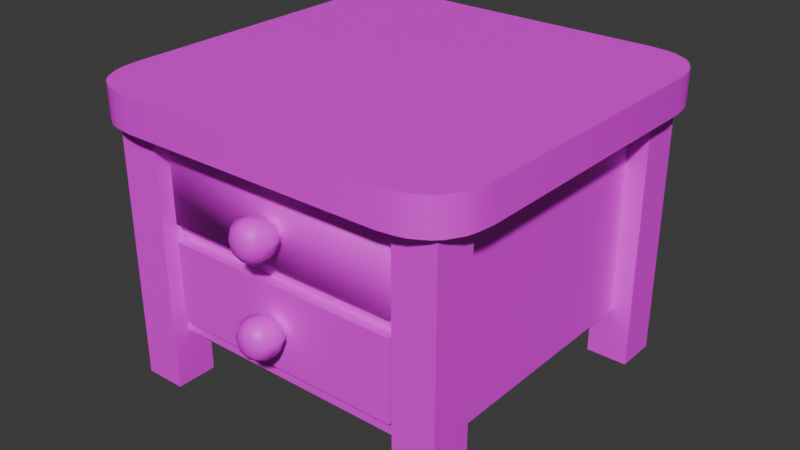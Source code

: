# Source: nightstand_1.blend  (saved by Blender 4.4.32; exported with 4.5.12 LTS)
import bpy
from mathutils import Matrix  # noqa: F401  (used for matrix-valued properties, if any)

bpy.ops.wm.read_factory_settings(use_empty=True)
scene = bpy.context.scene
scene.name = 'Scene'

# ---- collections
col_collection = bpy.data.collections.new('Collection'); scene.collection.children.link(col_collection)

# ---- images (referenced by path relative to the original .blend; pixels are not part of the script)
import os
ASSET_DIR = os.environ.get("B2B_ASSET_DIR", "")  # directory of the original .blend (textures are referenced by path, not embedded)
HERE = os.path.dirname(os.path.abspath(__file__))  # packed textures are extracted next to this script under _unpacked/

def load_image(name, relpath, width, height, colorspace="sRGB"):
    """Load a texture the original file referenced (path relative to the .blend, or extracted next to this script)."""
    p = next((c for c in (os.path.join(HERE, relpath), os.path.join(ASSET_DIR, relpath)) if relpath and os.path.exists(c)), "")
    if p:
        img = bpy.data.images.load(p, check_existing=True)
        img.name = name
    else:  # same state as the original file: an image datablock whose file is absent (Cycles renders it pink)
        img = bpy.data.images.new(name, width, height)
        img.source = "FILE"
        img.filepath = "//" + (relpath or name)
    img.colorspace_settings.name = colorspace
    return img
img_pandamat_png = load_image('PandaMat.png', 'PandaMat.png', 1024, 1024, 'sRGB')

# ---- materials (node trees are filled in below, after node groups)
mat_pandamat = bpy.data.materials.new('PandaMat')
mat_pandamat.roughness = 0.5

# ---- node groups
ng_smooth_by_angle = bpy.data.node_groups.new('Smooth by Angle', 'GeometryNodeTree')
_s = ng_smooth_by_angle.interface.new_socket(name='Mesh', in_out='OUTPUT', socket_type='NodeSocketGeometry')
_s = ng_smooth_by_angle.interface.new_socket(name='Mesh', in_out='INPUT', socket_type='NodeSocketGeometry')
_s = ng_smooth_by_angle.interface.new_socket(name='Angle', in_out='INPUT', socket_type='NodeSocketFloat')
_s.subtype = 'ANGLE'
_s.default_value = 0.5236
_s.min_value = 0.0
_s.max_value = 3.142
_s.description = 'Maximum face angle for smooth edges'
_s = ng_smooth_by_angle.interface.new_socket(name='Ignore Sharpness', in_out='INPUT', socket_type='NodeSocketBool')
_s.force_non_field = True
ng_smooth_by_angle.description = 'Set the sharpness of mesh edges based on the angle between the neighboring faces'
ng_smooth_by_angle.is_modifier = True
_N = ng_smooth_by_angle.nodes; _L = ng_smooth_by_angle.links
n0 = _N.new('GeometryNodeSetShadeSmooth'); n0.name = 'Set Shade Smooth'; n0.location = (120, -80)
n0.domain = 'EDGE'
n1 = _N.new('GeometryNodeSetShadeSmooth'); n1.name = 'Set Shade Smooth.001'; n1.location = (300, -80)
n2 = _N.new('NodeGroupOutput'); n2.name = 'Group Output'; n2.location = (480, -80)
n3 = _N.new('GeometryNodeInputMeshEdgeAngle'); n3.name = 'Edge Angle'; n3.location = (-440, -240)
n4 = _N.new('NodeGroupInput'); n4.name = 'Group Input'; n4.location = (-80, -80)
n5 = _N.new('GeometryNodeInputEdgeSmooth'); n5.name = 'Is Edge Smooth'; n5.location = (-260, -120)
n6 = _N.new('GeometryNodeInputShadeSmooth'); n6.name = 'Is Shade Smooth'; n6.location = (-440, -397)
n7 = _N.new('FunctionNodeCompare'); n7.name = 'Compare'; n7.location = (-260, -260)
n7.operation = 'LESS_EQUAL'
n7.inputs[6].default_value = (0.0, 0.0, 0.0, 0.0)
n7.inputs[7].default_value = (0.0, 0.0, 0.0, 0.0)
n8 = _N.new('FunctionNodeBooleanMath'); n8.name = 'Boolean Math.001'; n8.location = (-80, -260)
n9 = _N.new('NodeGroupInput'); n9.name = 'Group Input.001'; n9.location = (-440, -329)
n10 = _N.new('NodeGroupInput'); n10.name = 'Group Input.002'; n10.location = (-259, -189)
n11 = _N.new('FunctionNodeBooleanMath'); n11.name = 'Boolean Math'; n11.location = (-80, -149)
n11.operation = 'OR'
n12 = _N.new('FunctionNodeBooleanMath'); n12.name = 'Boolean Math.002'; n12.location = (-260, -380)
n12.operation = 'OR'
n13 = _N.new('NodeGroupInput'); n13.name = 'Group Input.003'; n13.location = (-440, -460)
_L.new(n3.outputs[0], n7.inputs[0])
_L.new(n1.outputs[0], n2.inputs[0])
_L.new(n9.outputs[1], n7.inputs[1])
_L.new(n7.outputs[0], n8.inputs[0])
_L.new(n4.outputs[0], n0.inputs[0])
_L.new(n0.outputs[0], n1.inputs[0])
_L.new(n8.outputs[0], n0.inputs[2])
_L.new(n10.outputs[2], n11.inputs[1])
_L.new(n5.outputs[0], n11.inputs[0])
_L.new(n11.outputs[0], n0.inputs[1])
_L.new(n13.outputs[2], n12.inputs[1])
_L.new(n6.outputs[0], n12.inputs[0])
_L.new(n12.outputs[0], n8.inputs[1])
n2.is_active_output = True

# ---- material node trees
mat_pandamat.use_nodes = True; mat_pandamat.node_tree.nodes.clear()
_N = mat_pandamat.node_tree.nodes; _L = mat_pandamat.node_tree.links
n0 = _N.new('ShaderNodeBsdfPrincipled'); n0.name = 'Principled BSDF'; n0.location = (10, 300)
n0.inputs[27].default_value = (0.0, 0.0, 0.0, 1.0)
n0.inputs[28].default_value = 1.0
n1 = _N.new('ShaderNodeOutputMaterial'); n1.name = 'Material Output'; n1.location = (300, 300)
n2 = _N.new('ShaderNodeNormalMap'); n2.name = 'Normal Map'; n2.location = (-300, -300)
n2.label = 'Normal/Map'
n2.inputs[0].default_value = 0.0
n3 = _N.new('ShaderNodeTexImage'); n3.name = 'Image Texture'; n3.location = (-300, 600)
n3.image = img_pandamat_png
_L.new(n0.outputs[0], n1.inputs[0])
_L.new(n2.outputs[0], n0.inputs[5])
_L.new(n3.outputs[0], n0.inputs[0])
n1.is_active_output = True

# ---- world
world_world = bpy.data.worlds.new('World'); scene.world = world_world
world_world.use_nodes = True; world_world.node_tree.nodes.clear()
_N = world_world.node_tree.nodes; _L = world_world.node_tree.links
n0 = _N.new('ShaderNodeOutputWorld'); n0.name = 'World Output'; n0.location = (300, 300)
n1 = _N.new('ShaderNodeBackground'); n1.name = 'Background'; n1.location = (10, 300)
n1.inputs[0].default_value = (0.05088, 0.05088, 0.05088, 1.0)
_L.new(n1.outputs[0], n0.inputs[0])
n0.is_active_output = True
world_world.color = (0.05088, 0.05088, 0.05088)
world_world.sun_shadow_jitter_overblur = 0.0

# ---- meshes
me_plane_024 = bpy.data.meshes.new('Plane.024')
me_plane_024.from_pydata([(-28.35, 9.269, 28.35), (-28.35, 49.71, 28.35), (-28.35, 9.269, -28.35), (-28.35, 49.71, -28.35), (28.35, 9.269, 28.35), (28.35, 49.71, 28.35), (28.35, 9.269, -28.35), (28.35, 49.71, -28.35), (-28.35, 29.49, 28.35), (-28.35, 29.49, -28.35), (28.35, 29.49, -28.35), (28.35, 29.49, 28.35), (22.5, 31.15, 28.35), (22.5, 46.12, 28.35), (-22.5, 46.12, 28.35), (-22.5, 31.15, 28.35), (22.5, 12.88, 28.35), (22.5, 27.86, 28.35), (-22.5, 27.86, 28.35), (-22.5, 12.88, 28.35), (24.27, -0.7777, 31.86), (24.27, 51.14, 31.86), (24.27, -0.7777, 24.03), (24.27, 51.14, 24.03), (32.1, -0.7777, 31.86), (32.1, 51.14, 31.86), (32.1, -0.7777, 24.03), (32.1, 51.14, 24.03), (-24.27, -0.7777, 31.86), (-24.27, 51.14, 31.86), (-24.27, -0.7777, 24.03), (-24.27, 51.14, 24.03), (-32.1, -0.7777, 31.86), (-32.1, 51.14, 31.86), (-32.1, -0.7777, 24.03), (-32.1, 51.14, 24.03), (24.27, -0.7777, -31.86), (24.27, 51.14, -31.86), (24.27, -0.7777, -24.03), (24.27, 51.14, -24.03), (32.1, -0.7777, -31.86), (32.1, 51.14, -31.86), (32.1, -0.7777, -24.03), (32.1, 51.14, -24.03), (-24.27, -0.7777, -31.86), (-24.27, 51.14, -31.86), (-24.27, -0.7777, -24.03), (-24.27, 51.14, -24.03), (-32.1, -0.7777, -31.86), (-32.1, 51.14, -31.86), (-32.1, -0.7777, -24.03), (-32.1, 51.14, -24.03), (22.5, 12.88, -26.12), (22.5, 27.86, -26.12), (-22.5, 27.86, -26.12), (22.5, 46.12, -26.12), (22.5, 31.15, -26.12), (-22.5, 46.12, -26.12), (-22.5, 31.15, -26.12), (-22.5, 12.88, -26.12), (-24.94, 48.06, 35.9), (-27.98, 48.06, 35.5), (-35.5, 48.06, 27.98), (-35.9, 48.06, 24.94), (-29.7, 48.06, 35.04), (-32.29, 48.06, 33.55), (-33.55, 48.06, 32.29), (-35.04, 48.06, 29.7), (35.9, 48.06, 24.94), (35.5, 48.06, 27.98), (27.98, 48.06, 35.5), (24.94, 48.06, 35.9), (35.04, 48.06, 29.7), (33.55, 48.06, 32.29), (32.29, 48.06, 33.55), (29.7, 48.06, 35.04), (-35.9, 48.06, -24.94), (-35.5, 48.06, -27.98), (-27.98, 48.06, -35.5), (-24.94, 48.06, -35.9), (-35.04, 48.06, -29.7), (-33.55, 48.06, -32.29), (-32.29, 48.06, -33.55), (-29.7, 48.06, -35.04), (24.94, 48.06, -35.9), (27.98, 48.06, -35.5), (35.5, 48.06, -27.98), (35.9, 48.06, -24.94), (29.7, 48.06, -35.04), (32.29, 48.06, -33.55), (33.55, 48.06, -32.29), (35.04, 48.06, -29.7), (-24.94, 54.37, -35.9), (-27.98, 54.37, -35.5), (-35.5, 54.37, -27.98), (-35.9, 54.37, -24.94), (-29.7, 54.37, -35.04), (-32.29, 54.37, -33.55), (-33.55, 54.37, -32.29), (-35.04, 54.37, -29.7), (-35.9, 54.37, 24.94), (-35.5, 54.37, 27.98), (-27.98, 54.37, 35.5), (-24.94, 54.37, 35.9), (-35.04, 54.37, 29.7), (-33.55, 54.37, 32.29), (-32.29, 54.37, 33.55), (-29.7, 54.37, 35.04), (24.94, 54.37, 35.9), (27.98, 54.37, 35.5), (35.5, 54.37, 27.98), (35.9, 54.37, 24.94), (29.7, 54.37, 35.04), (32.29, 54.37, 33.55), (33.55, 54.37, 32.29), (35.04, 54.37, 29.7), (35.9, 54.37, -24.94), (35.5, 54.37, -27.98), (27.98, 54.37, -35.5), (24.94, 54.37, -35.9), (35.04, 54.37, -29.7), (33.55, 54.37, -32.29), (32.29, 54.37, -33.55), (29.7, 54.37, -35.04)], [], [(107, 64, 61, 102), (69, 110, 115, 72), (83, 96, 93, 78), (60, 71, 108, 103), (84, 79, 92, 119), (123, 88, 85, 118), (81, 98, 97, 82), (121, 90, 89, 122), (100, 101, 104, 105, 106, 107, 102, 103, 108, 109, 112, 113, 114, 115, 110, 111, 116, 117, 120, 121, 122, 123, 118, 119, 92, 93, 96, 97, 98, 99, 94, 95), (117, 86, 91, 120), (75, 112, 109, 70), (77, 94, 99, 80), (73, 114, 113, 74), (76, 63, 100, 95), (68, 87, 116, 111), (101, 62, 67, 104), (105, 66, 65, 106), (8, 1, 3, 9), (9, 3, 7, 10), (10, 7, 5, 11), (2, 6, 4, 0), (7, 3, 1, 5), (6, 10, 11, 4), (2, 9, 10, 6), (0, 8, 9, 2), (11, 5, 13, 12), (5, 1, 14, 13), (1, 8, 15, 14), (8, 11, 12, 15), (4, 11, 17, 16), (11, 8, 18, 17), (8, 0, 19, 18), (0, 4, 16, 19), (20, 21, 23, 22), (22, 23, 27, 26), (26, 27, 25, 24), (24, 25, 21, 20), (22, 26, 24, 20), (27, 23, 21, 25), (28, 30, 31, 29), (30, 34, 35, 31), (34, 32, 33, 35), (32, 28, 29, 33), (30, 28, 32, 34), (35, 33, 29, 31), (36, 38, 39, 37), (38, 42, 43, 39), (42, 40, 41, 43), (40, 36, 37, 41), (38, 36, 40, 42), (43, 41, 37, 39), (44, 45, 47, 46), (46, 47, 51, 50), (50, 51, 49, 48), (48, 49, 45, 44), (46, 50, 48, 44), (51, 47, 45, 49), (12, 13, 55, 56), (19, 16, 52, 59), (55, 57, 58, 56), (53, 54, 59, 52), (15, 12, 56, 58), (14, 15, 58, 57), (17, 18, 54, 53), (13, 14, 57, 55), (18, 19, 59, 54), (16, 17, 53, 52), (70, 109, 108, 71), (102, 61, 60, 103), (86, 117, 116, 87), (110, 69, 68, 111), (78, 93, 92, 79), (118, 85, 84, 119), (76, 95, 94, 77), (98, 81, 80, 99), (96, 83, 82, 97), (90, 121, 120, 91), (88, 123, 122, 89), (114, 73, 72, 115), (112, 75, 74, 113), (100, 63, 62, 101), (66, 105, 104, 67), (64, 107, 106, 65), (60, 61, 64, 65, 66, 67, 62, 63, 76, 77, 80, 81, 82, 83, 78, 79, 84, 85, 88, 89, 90, 91, 86, 87, 68, 69, 72, 73, 74, 75, 70, 71)])
me_plane_024.polygons.foreach_set('use_smooth', [True] * 84)
_uv = me_plane_024.uv_layers.new(name='UVMap')
_uv.uv.foreach_set('vector', [0.2299, 0.7232, 0.2299, 0.7232, 0.2302, 0.7231, 0.2302, 0.7231, 0.2416, 0.7245, 0.2416, 0.7245, 0.2416, 0.7242, 0.2416, 0.7242, 0.2299, 0.736, 0.2299, 0.736, 0.2302, 0.736, 0.2302, 0.736, 0.2307, 0.7231, 0.2397, 0.7231, 0.2397, 0.7231, 0.2307, 0.7231, 0.2397, 0.736, 0.2307, 0.736, 0.2307, 0.736, 0.2397, 0.736, 0.2406, 0.736, 0.2406, 0.736, 0.2402, 0.736, 0.2402, 0.736, 0.2291, 0.7354, 0.2291, 0.7354, 0.2294, 0.7357, 0.2294, 0.7357, 0.2413, 0.7354, 0.2413, 0.7354, 0.2411, 0.7357, 0.2411, 0.7357, 0.2288, 0.7251, 0.2288, 0.7245, 0.2288, 0.7242, 0.2291, 0.7237, 0.2294, 0.7234, 0.2299, 0.7232, 0.2302, 0.7231, 0.2307, 0.7231, 0.2397, 0.7231, 0.2402, 0.7231, 0.2406, 0.7232, 0.2411, 0.7234, 0.2413, 0.7237, 0.2416, 0.7242, 0.2416, 0.7245, 0.2417, 0.7251, 0.2417, 0.7341, 0.2416, 0.7346, 0.2416, 0.7349, 0.2413, 0.7354, 0.2411, 0.7357, 0.2406, 0.736, 0.2402, 0.736, 0.2397, 0.736, 0.2307, 0.736, 0.2302, 0.736, 0.2299, 0.736, 0.2294, 0.7357, 0.2291, 0.7354, 0.2288, 0.7349, 0.2288, 0.7346, 0.2288, 0.7341, 0.2416, 0.7346, 0.2416, 0.7346, 0.2416, 0.7349, 0.2416, 0.7349, 0.2406, 0.7232, 0.2406, 0.7232, 0.2402, 0.7231, 0.2402, 0.7231, 0.2288, 0.7346, 0.2288, 0.7346, 0.2288, 0.7349, 0.2288, 0.7349, 0.2413, 0.7237, 0.2413, 0.7237, 0.2411, 0.7234, 0.2411, 0.7234, 0.2288, 0.7341, 0.2288, 0.7251, 0.2288, 0.7251, 0.2288, 0.7341, 0.2417, 0.7251, 0.2417, 0.7341, 0.2417, 0.7341, 0.2417, 0.7251, 0.2288, 0.7245, 0.2288, 0.7245, 0.2288, 0.7242, 0.2288, 0.7242, 0.2291, 0.7237, 0.2291, 0.7237, 0.2294, 0.7234, 0.2294, 0.7234, 0.1144, 0.6711, 0.1128, 0.6711, 0.1128, 0.6666, 0.1144, 0.6666, 0.1144, 0.6666, 0.1128, 0.6666, 0.1128, 0.6621, 0.1144, 0.6621, 0.1112, 0.6711, 0.1095, 0.6711, 0.1095, 0.6666, 0.1112, 0.6666, 0.105, 0.6621, 0.1095, 0.6621, 0.1095, 0.6666, 0.105, 0.6666, 0.105, 0.6666, 0.1095, 0.6666, 0.1095, 0.6711, 0.105, 0.6711, 0.1128, 0.6711, 0.1112, 0.6711, 0.1112, 0.6666, 0.1128, 0.6666, 0.116, 0.6666, 0.1144, 0.6666, 0.1144, 0.6621, 0.116, 0.6621, 0.116, 0.6711, 0.1144, 0.6711, 0.1144, 0.6666, 0.116, 0.6666, 0.1112, 0.6666, 0.1095, 0.6666, 0.1098, 0.6661, 0.111, 0.6661, 0.1095, 0.6666, 0.1095, 0.6621, 0.1098, 0.6625, 0.1098, 0.6661, 0.1095, 0.6621, 0.1112, 0.6621, 0.111, 0.6625, 0.1098, 0.6625, 0.1112, 0.6621, 0.1112, 0.6666, 0.111, 0.6661, 0.111, 0.6625, 0.1128, 0.6666, 0.1112, 0.6666, 0.1113, 0.6661, 0.1125, 0.6661, 0.1112, 0.6666, 0.1112, 0.6621, 0.1113, 0.6625, 0.1113, 0.6661, 0.1112, 0.6621, 0.1128, 0.6621, 0.1125, 0.6625, 0.1113, 0.6625, 0.1128, 0.6621, 0.1128, 0.6666, 0.1125, 0.6661, 0.1125, 0.6625, 0.1106, 0.6711, 0.1106, 0.6753, 0.11, 0.6753, 0.11, 0.6711, 0.1173, 0.6693, 0.1173, 0.6734, 0.1166, 0.6734, 0.1166, 0.6693, 0.1094, 0.6711, 0.1094, 0.6753, 0.1088, 0.6753, 0.1088, 0.6711, 0.11, 0.6711, 0.11, 0.6753, 0.1094, 0.6753, 0.1094, 0.6711, 0.1133, 0.6718, 0.1139, 0.6718, 0.1139, 0.6724, 0.1133, 0.6724, 0.1151, 0.6718, 0.1151, 0.6724, 0.1145, 0.6724, 0.1145, 0.6718, 0.1081, 0.6711, 0.1088, 0.6711, 0.1088, 0.6753, 0.1081, 0.6753, 0.1075, 0.6711, 0.1081, 0.6711, 0.1081, 0.6753, 0.1075, 0.6753, 0.1119, 0.6711, 0.1125, 0.6711, 0.1125, 0.6753, 0.1119, 0.6753, 0.116, 0.6693, 0.1166, 0.6693, 0.1166, 0.6734, 0.116, 0.6734, 0.1145, 0.6724, 0.1139, 0.6724, 0.1139, 0.6718, 0.1145, 0.6718, 0.1139, 0.6711, 0.1139, 0.6718, 0.1133, 0.6718, 0.1133, 0.6711, 0.1069, 0.6711, 0.1075, 0.6711, 0.1075, 0.6753, 0.1069, 0.6753, 0.1056, 0.6711, 0.1062, 0.6711, 0.1062, 0.6753, 0.1056, 0.6753, 0.1113, 0.6711, 0.1119, 0.6711, 0.1119, 0.6753, 0.1113, 0.6753, 0.1172, 0.6621, 0.1178, 0.6621, 0.1178, 0.6662, 0.1172, 0.6662, 0.1151, 0.6718, 0.1158, 0.6718, 0.1158, 0.6724, 0.1151, 0.6724, 0.1145, 0.6718, 0.1145, 0.6711, 0.1151, 0.6711, 0.1151, 0.6718, 0.1113, 0.6711, 0.1113, 0.6753, 0.1106, 0.6753, 0.1106, 0.6711, 0.1179, 0.6693, 0.1179, 0.6734, 0.1173, 0.6734, 0.1173, 0.6693, 0.1056, 0.6711, 0.1056, 0.6753, 0.105, 0.6753, 0.105, 0.6711, 0.1069, 0.6711, 0.1069, 0.6753, 0.1062, 0.6753, 0.1062, 0.6711, 0.1145, 0.6718, 0.1139, 0.6718, 0.1139, 0.6711, 0.1145, 0.6711, 0.1151, 0.6718, 0.1151, 0.6711, 0.1158, 0.6711, 0.1158, 0.6718, 0.111, 0.6661, 0.1098, 0.6661, 0.1098, 0.6661, 0.111, 0.6661, 0.1125, 0.6625, 0.1125, 0.6661, 0.1125, 0.6661, 0.1125, 0.6625, 0.1098, 0.6661, 0.1098, 0.6625, 0.111, 0.6625, 0.111, 0.6661, 0.1113, 0.6661, 0.1113, 0.6625, 0.1125, 0.6625, 0.1125, 0.6661, 0.111, 0.6625, 0.111, 0.6661, 0.111, 0.6661, 0.111, 0.6625, 0.1098, 0.6625, 0.111, 0.6625, 0.111, 0.6625, 0.1098, 0.6625, 0.1113, 0.6661, 0.1113, 0.6625, 0.1113, 0.6625, 0.1113, 0.6661, 0.1098, 0.6661, 0.1098, 0.6625, 0.1098, 0.6625, 0.1098, 0.6661, 0.1113, 0.6625, 0.1125, 0.6625, 0.1125, 0.6625, 0.1113, 0.6625, 0.1125, 0.6661, 0.1113, 0.6661, 0.1113, 0.6661, 0.1125, 0.6661, 0.2402, 0.7231, 0.2402, 0.7231, 0.2397, 0.7231, 0.2397, 0.7231, 0.2302, 0.7231, 0.2302, 0.7231, 0.2307, 0.7231, 0.2307, 0.7231, 0.2416, 0.7346, 0.2416, 0.7346, 0.2417, 0.7341, 0.2417, 0.7341, 0.2416, 0.7245, 0.2416, 0.7245, 0.2417, 0.7251, 0.2417, 0.7251, 0.2302, 0.736, 0.2302, 0.736, 0.2307, 0.736, 0.2307, 0.736, 0.2402, 0.736, 0.2402, 0.736, 0.2397, 0.736, 0.2397, 0.736, 0.2288, 0.7341, 0.2288, 0.7341, 0.2288, 0.7346, 0.2288, 0.7346, 0.2291, 0.7354, 0.2291, 0.7354, 0.2288, 0.7349, 0.2288, 0.7349, 0.2299, 0.736, 0.2299, 0.736, 0.2294, 0.7357, 0.2294, 0.7357, 0.2413, 0.7354, 0.2413, 0.7354, 0.2416, 0.7349, 0.2416, 0.7349, 0.2406, 0.736, 0.2406, 0.736, 0.2411, 0.7357, 0.2411, 0.7357, 0.2413, 0.7237, 0.2413, 0.7237, 0.2416, 0.7242, 0.2416, 0.7242, 0.2406, 0.7232, 0.2406, 0.7232, 0.2411, 0.7234, 0.2411, 0.7234, 0.2288, 0.7251, 0.2288, 0.7251, 0.2288, 0.7245, 0.2288, 0.7245, 0.2291, 0.7237, 0.2291, 0.7237, 0.2288, 0.7242, 0.2288, 0.7242, 0.2299, 0.7232, 0.2299, 0.7232, 0.2294, 0.7234, 0.2294, 0.7234, 0.2307, 0.7231, 0.2302, 0.7231, 0.2299, 0.7232, 0.2294, 0.7234, 0.2291, 0.7237, 0.2288, 0.7242, 0.2288, 0.7245, 0.2288, 0.7251, 0.2288, 0.7341, 0.2288, 0.7346, 0.2288, 0.7349, 0.2291, 0.7354, 0.2294, 0.7357, 0.2299, 0.736, 0.2302, 0.736, 0.2307, 0.736, 0.2397, 0.736, 0.2402, 0.736, 0.2406, 0.736, 0.2411, 0.7357, 0.2413, 0.7354, 0.2416, 0.7349, 0.2416, 0.7346, 0.2417, 0.7341, 0.2417, 0.7251, 0.2416, 0.7245, 0.2416, 0.7242, 0.2413, 0.7237, 0.2411, 0.7234, 0.2406, 0.7232, 0.2402, 0.7231, 0.2397, 0.7231])
me_plane_024.materials.append(mat_pandamat)
me_plane_024.update()
me_plane_001 = bpy.data.meshes.new('Plane.001')
me_plane_001.from_pydata([(22.5, 46.12, 30.39), (22.5, 31.15, 30.39), (-22.5, 31.15, 30.39), (-22.5, 46.12, 30.39), (20.5, 46.12, 28.35), (-20.5, 46.12, 28.35), (20.5, 46.12, -16.65), (22.5, 31.15, -18.65), (-20.5, 46.12, -16.65), (-22.5, 31.15, -18.65), (-22.5, 46.12, -18.65), (22.5, 46.12, -18.65), (-20.5, 32.85, 28.35), (20.5, 32.85, 28.35), (-20.5, 32.85, -16.65), (20.5, 32.85, -16.65)], [], [(1, 0, 3, 2), (2, 9, 7, 1), (7, 11, 0, 1), (5, 4, 13, 12), (11, 7, 9, 10), (8, 6, 11, 10), (6, 4, 5, 8, 10, 3, 0, 11), (12, 13, 15, 14), (8, 5, 12, 14), (6, 8, 14, 15), (4, 6, 15, 13), (3, 10, 9, 2)])
me_plane_001.polygons.foreach_set('use_smooth', [True] * 12)
_k = set([(0, 1), (0, 3), (0, 11), (1, 2), (1, 7), (2, 3), (2, 9), (3, 10), (4, 5), (4, 6), (4, 13), (5, 8), (5, 12), (6, 8), (6, 11), (6, 15), (7, 9), (7, 11), (8, 10), (8, 14), (9, 10), (10, 11), (12, 13), (12, 14), (13, 15), (14, 15)])
me_plane_001.attributes.new('sharp_edge', 'BOOLEAN', 'EDGE').data.foreach_set('value', [ (min(e.vertices), max(e.vertices)) in _k for e in me_plane_001.edges])
_uv = me_plane_001.uv_layers.new(name='UVMap')
_uv.uv.foreach_set('vector', [0.1732, 0.6681, 0.172, 0.6681, 0.172, 0.6645, 0.1732, 0.6645, 0.1689, 0.6736, 0.1691, 0.6736, 0.1691, 0.6772, 0.1689, 0.6772, 0.1694, 0.6748, 0.1694, 0.676, 0.1692, 0.676, 0.1692, 0.6748, 0.1692, 0.677, 0.1692, 0.6738, 0.1692, 0.6738, 0.1692, 0.677, 0.1692, 0.6736, 0.1691, 0.6772, 0.1694, 0.6748, 0.1692, 0.6772, 0.1692, 0.677, 0.1692, 0.6738, 0.1692, 0.6736, 0.1692, 0.6772, 0.1692, 0.6738, 0.1692, 0.6738, 0.1692, 0.677, 0.1692, 0.677, 0.1692, 0.6772, 0.1691, 0.6772, 0.1691, 0.6736, 0.1692, 0.6736, 0.1692, 0.677, 0.1692, 0.6738, 0.1692, 0.6738, 0.1692, 0.677, 0.1692, 0.677, 0.1692, 0.677, 0.1692, 0.677, 0.1692, 0.677, 0.1692, 0.6738, 0.1692, 0.677, 0.1692, 0.677, 0.1692, 0.6738, 0.1692, 0.6738, 0.1692, 0.6738, 0.1692, 0.6738, 0.1692, 0.6738, 0.1696, 0.676, 0.1694, 0.676, 0.1694, 0.6748, 0.1696, 0.6748])
me_plane_001.materials.append(mat_pandamat)
me_plane_001.update()
me_plane_002 = bpy.data.meshes.new('Plane.002')
me_plane_002.from_pydata([(22.5, 27.86, 30.39), (22.5, 12.88, 30.39), (-22.5, 12.88, 30.39), (-22.5, 27.86, 30.39), (20.5, 27.86, 28.35), (-20.5, 27.86, 28.35), (22.5, 12.88, -18.65), (20.5, 27.86, -16.65), (-20.5, 27.86, -16.65), (-22.5, 12.88, -18.65), (22.5, 27.86, -18.65), (-22.5, 27.86, -18.65), (20.5, 14.59, 28.35), (-20.5, 14.59, 28.35), (20.5, 14.59, -16.65), (-20.5, 14.59, -16.65)], [], [(3, 11, 9, 2), (1, 0, 3, 2), (9, 6, 1, 2), (10, 6, 9, 11), (8, 5, 13, 15), (8, 7, 10, 11), (4, 5, 8, 11, 3, 0, 10, 7), (1, 6, 10, 0), (13, 12, 14, 15), (5, 4, 12, 13), (4, 7, 14, 12), (7, 8, 15, 14)])
me_plane_002.polygons.foreach_set('use_smooth', [True] * 12)
_k = set([(0, 1), (0, 3), (0, 10), (1, 2), (1, 6), (2, 3), (2, 9), (3, 11), (4, 5), (4, 7), (5, 8), (5, 13), (6, 9), (6, 10), (7, 8), (7, 14), (8, 11), (8, 15), (9, 11), (10, 11), (12, 13), (12, 14), (13, 15), (14, 15)])
me_plane_002.attributes.new('sharp_edge', 'BOOLEAN', 'EDGE').data.foreach_set('value', [ (min(e.vertices), max(e.vertices)) in _k for e in me_plane_002.edges])
_uv = me_plane_002.uv_layers.new(name='UVMap')
_uv.uv.foreach_set('vector', [0.1719, 0.6748, 0.1717, 0.6748, 0.1717, 0.6736, 0.1719, 0.6736, 0.1732, 0.6717, 0.172, 0.6717, 0.172, 0.6681, 0.1732, 0.6681, 0.1688, 0.6736, 0.1688, 0.6772, 0.1686, 0.6772, 0.1686, 0.6736, 0.1689, 0.6736, 0.1688, 0.6772, 0.1717, 0.6736, 0.1689, 0.6772, 0.1689, 0.677, 0.1689, 0.677, 0.1689, 0.677, 0.1689, 0.677, 0.1689, 0.677, 0.1689, 0.6738, 0.1689, 0.6736, 0.1689, 0.6772, 0.1689, 0.6738, 0.1689, 0.677, 0.1689, 0.677, 0.1689, 0.6772, 0.1688, 0.6772, 0.1688, 0.6736, 0.1689, 0.6736, 0.1689, 0.6738, 0.1717, 0.6748, 0.1719, 0.6748, 0.1719, 0.676, 0.1717, 0.676, 0.1689, 0.677, 0.1689, 0.6738, 0.1689, 0.6738, 0.1689, 0.677, 0.1689, 0.677, 0.1689, 0.6738, 0.1689, 0.6738, 0.1689, 0.677, 0.1689, 0.6738, 0.1689, 0.6738, 0.1689, 0.6738, 0.1689, 0.6738, 0.1689, 0.6738, 0.1689, 0.677, 0.1689, 0.677, 0.1689, 0.6738])
me_plane_002.materials.append(mat_pandamat)
me_plane_002.update()
me_plane_003 = bpy.data.meshes.new('Plane.003')
me_plane_003.from_pydata([(-1.886, 36.1, 30.97), (-1.886, 39.31, 30.97), (1.885, 36.1, 30.97), (1.885, 39.31, 30.97), (-1.371, 36.33, 37.26), (-1.371, 39.08, 37.26), (1.371, 39.08, 37.26), (1.371, 36.33, 37.26), (-2.509, 35.43, 32.46), (-2.456, 35.06, 35.42), (-2.456, 40.36, 35.42), (-2.509, 39.98, 32.46), (2.509, 39.98, 32.46), (2.456, 40.36, 35.42), (2.456, 35.06, 35.42), (2.509, 35.43, 32.46), (-1.676, 36.28, 28.9), (-2.593, 37.71, 30.97), (-1.676, 39.13, 28.9), (1.675, 36.28, 28.9), (1.675, 39.13, 28.9), (2.592, 37.71, 30.97), (-0.0003548, 35.5, 30.97), (-0.0003548, 39.91, 30.97), (-1.607, 37.71, 37.37), (1.607, 37.71, 37.37), (-0.0004345, 36.13, 37.37), (-0.0004345, 39.29, 37.37), (-2.619, 35.08, 33.79), (-3.376, 37.71, 35.42), (-2.619, 40.34, 33.79), (-3.45, 37.71, 32.46), (2.619, 40.34, 33.79), (3.376, 37.71, 35.42), (2.619, 35.08, 33.79), (3.45, 37.71, 32.46), (-1.205e-05, 34.58, 32.46), (-3.16e-05, 34.06, 35.42), (-1.205e-05, 40.83, 32.46), (-3.16e-05, 41.35, 35.42), (-1.992, 39.82, 36.66), (-1.992, 35.6, 36.66), (-2.197, 39.59, 31.88), (-2.197, 35.82, 31.88), (1.992, 35.6, 36.66), (2.197, 35.82, 31.88), (1.992, 39.82, 36.66), (2.197, 39.59, 31.88), (-2.306, 37.71, 28.87), (2.305, 37.71, 28.87), (2.727, 37.71, 36.67), (-0.00043, 35.75, 28.87), (-0.00043, 39.67, 28.87), (-0.0001834, 35.11, 31.88), (-0.000239, 34.83, 36.67), (-0.000239, 40.59, 36.67), (-0.0005066, 37.71, 37.6), (-3.021, 37.71, 31.88), (-0.0001834, 40.3, 31.88), (3.021, 37.71, 31.88), (-3.601, 37.71, 33.79), (3.601, 37.71, 33.79), (4.958e-05, 34.09, 33.79), (4.958e-05, 41.33, 33.79), (-2.727, 37.71, 36.67), (-0.0002193, 35.51, 31.35), (-1.887, 36.11, 31.35), (1.887, 36.11, 31.35), (-2.595, 37.73, 31.35), (-1.887, 39.35, 31.35), (-0.0002193, 39.95, 31.35), (1.887, 39.35, 31.35), (2.595, 37.73, 31.35)], [], [(0, 17, 48, 16), (17, 1, 18, 48), (49, 20, 3, 21), (19, 49, 21, 2), (14, 33, 50, 44), (33, 13, 46, 50), (50, 46, 6, 25), (44, 50, 25, 7), (51, 19, 2, 22), (16, 51, 22, 0), (52, 18, 1, 23), (20, 52, 23, 3), (66, 65, 53, 43), (65, 67, 45, 53), (53, 45, 15, 36), (43, 53, 36, 8), (9, 37, 54, 41), (37, 14, 44, 54), (54, 44, 7, 26), (41, 54, 26, 4), (13, 39, 55, 46), (39, 10, 40, 55), (55, 40, 5, 27), (46, 55, 27, 6), (7, 25, 56, 26), (25, 6, 27, 56), (56, 27, 5, 24), (26, 56, 24, 4), (69, 68, 57, 42), (68, 66, 43, 57), (57, 43, 8, 31), (42, 57, 31, 11), (71, 70, 58, 47), (70, 69, 42, 58), (58, 42, 11, 38), (47, 58, 38, 12), (67, 72, 59, 45), (72, 71, 47, 59), (59, 47, 12, 35), (45, 59, 35, 15), (9, 29, 60, 28), (29, 10, 30, 60), (60, 30, 11, 31), (28, 60, 31, 8), (13, 33, 61, 32), (33, 14, 34, 61), (61, 34, 15, 35), (32, 61, 35, 12), (8, 36, 62, 28), (36, 15, 34, 62), (62, 34, 14, 37), (28, 62, 37, 9), (12, 38, 63, 32), (38, 11, 30, 63), (63, 30, 10, 39), (32, 63, 39, 13), (10, 29, 64, 40), (29, 9, 41, 64), (64, 41, 4, 24), (40, 64, 24, 5), (21, 3, 71, 72), (2, 21, 72, 67), (23, 1, 69, 70), (3, 23, 70, 71), (17, 0, 66, 68), (1, 17, 68, 69), (22, 2, 67, 65), (0, 22, 65, 66)])
me_plane_003.polygons.foreach_set('use_smooth', [True] * 68)
_k = set([(65, 66), (65, 67), (66, 68), (67, 72), (68, 69), (69, 70), (70, 71), (71, 72)])
me_plane_003.attributes.new('sharp_edge', 'BOOLEAN', 'EDGE').data.foreach_set('value', [ (min(e.vertices), max(e.vertices)) in _k for e in me_plane_003.edges])
_uv = me_plane_003.uv_layers.new(name='UVMap')
_uv.uv.foreach_set('vector', [0.1023, 0.663, 0.1055, 0.6639, 0.1055, 0.6663, 0.1023, 0.6662, 0.1055, 0.6639, 0.1087, 0.663, 0.1087, 0.6662, 0.1055, 0.6663, 0.1073, 0.6693, 0.1105, 0.6693, 0.1105, 0.6715, 0.1073, 0.6715, 0.1041, 0.6693, 0.1073, 0.6693, 0.1073, 0.6715, 0.1041, 0.6715, 0.1041, 0.6726, 0.1073, 0.6726, 0.1073, 0.6727, 0.1041, 0.6726, 0.1073, 0.6726, 0.1105, 0.6726, 0.1105, 0.6726, 0.1073, 0.6727, 0.1073, 0.6727, 0.1105, 0.6726, 0.1105, 0.6726, 0.1073, 0.6735, 0.1041, 0.6726, 0.1073, 0.6727, 0.1073, 0.6735, 0.1041, 0.6726, 0.1009, 0.6693, 0.1041, 0.6693, 0.1041, 0.6715, 0.1009, 0.6716, 0.09773, 0.6694, 0.1009, 0.6693, 0.1009, 0.6716, 0.09773, 0.6726, 0.1137, 0.6693, 0.1169, 0.6694, 0.1169, 0.6726, 0.1137, 0.6716, 0.1105, 0.6693, 0.1137, 0.6693, 0.1137, 0.6716, 0.1105, 0.6715, 0.09773, 0.6726, 0.1009, 0.6723, 0.1009, 0.6725, 0.09773, 0.6726, 0.1009, 0.6723, 0.1041, 0.6723, 0.1041, 0.6725, 0.1009, 0.6725, 0.1009, 0.6725, 0.1041, 0.6725, 0.1041, 0.6726, 0.1009, 0.6726, 0.09773, 0.6726, 0.1009, 0.6725, 0.1009, 0.6726, 0.09773, 0.6726, 0.09773, 0.6726, 0.1009, 0.6726, 0.1009, 0.6726, 0.09773, 0.6726, 0.1009, 0.6726, 0.1041, 0.6726, 0.1041, 0.6726, 0.1009, 0.6726, 0.1009, 0.6726, 0.1041, 0.6726, 0.1041, 0.6726, 0.1009, 0.6726, 0.09773, 0.6726, 0.1009, 0.6726, 0.1009, 0.6726, 0.09773, 0.6726, 0.1105, 0.6726, 0.1137, 0.6726, 0.1137, 0.6726, 0.1105, 0.6726, 0.1137, 0.6726, 0.1169, 0.6726, 0.1169, 0.6726, 0.1137, 0.6726, 0.1137, 0.6726, 0.1169, 0.6726, 0.1169, 0.6726, 0.1137, 0.6726, 0.1105, 0.6726, 0.1137, 0.6726, 0.1137, 0.6726, 0.1105, 0.6726, 0.1041, 0.6726, 0.1073, 0.6735, 0.1073, 0.6759, 0.1041, 0.6758, 0.1073, 0.6735, 0.1105, 0.6726, 0.1105, 0.6758, 0.1073, 0.6759, 0.1073, 0.6759, 0.1105, 0.6758, 0.1105, 0.679, 0.1073, 0.679, 0.1041, 0.6758, 0.1073, 0.6759, 0.1073, 0.679, 0.1041, 0.679, 0.1087, 0.663, 0.1055, 0.6632, 0.1055, 0.6631, 0.1087, 0.663, 0.1055, 0.6632, 0.1023, 0.663, 0.1023, 0.663, 0.1055, 0.6631, 0.1055, 0.6631, 0.1023, 0.663, 0.1023, 0.663, 0.1055, 0.663, 0.1087, 0.663, 0.1055, 0.6631, 0.1055, 0.663, 0.1087, 0.663, 0.1105, 0.6723, 0.1137, 0.6723, 0.1137, 0.6725, 0.1105, 0.6725, 0.1137, 0.6723, 0.1169, 0.6726, 0.1169, 0.6726, 0.1137, 0.6725, 0.1137, 0.6725, 0.1169, 0.6726, 0.1169, 0.6726, 0.1137, 0.6726, 0.1105, 0.6725, 0.1137, 0.6725, 0.1137, 0.6726, 0.1105, 0.6726, 0.1041, 0.6723, 0.1073, 0.6723, 0.1073, 0.6725, 0.1041, 0.6725, 0.1073, 0.6723, 0.1105, 0.6723, 0.1105, 0.6725, 0.1073, 0.6725, 0.1073, 0.6725, 0.1105, 0.6725, 0.1105, 0.6726, 0.1073, 0.6726, 0.1041, 0.6725, 0.1073, 0.6725, 0.1073, 0.6726, 0.1041, 0.6726, 0.1023, 0.663, 0.1055, 0.663, 0.1055, 0.663, 0.1023, 0.663, 0.1055, 0.663, 0.1087, 0.663, 0.1087, 0.663, 0.1055, 0.663, 0.1055, 0.663, 0.1087, 0.663, 0.1087, 0.663, 0.1055, 0.663, 0.1023, 0.663, 0.1055, 0.663, 0.1055, 0.663, 0.1023, 0.663, 0.1105, 0.6726, 0.1073, 0.6726, 0.1073, 0.6726, 0.1105, 0.6726, 0.1073, 0.6726, 0.1041, 0.6726, 0.1041, 0.6726, 0.1073, 0.6726, 0.1073, 0.6726, 0.1041, 0.6726, 0.1041, 0.6726, 0.1073, 0.6726, 0.1105, 0.6726, 0.1073, 0.6726, 0.1073, 0.6726, 0.1105, 0.6726, 0.09773, 0.6726, 0.1009, 0.6726, 0.1009, 0.6726, 0.09773, 0.6726, 0.1009, 0.6726, 0.1041, 0.6726, 0.1041, 0.6726, 0.1009, 0.6726, 0.1009, 0.6726, 0.1041, 0.6726, 0.1041, 0.6726, 0.1009, 0.6726, 0.09773, 0.6726, 0.1009, 0.6726, 0.1009, 0.6726, 0.09773, 0.6726, 0.1105, 0.6726, 0.1137, 0.6726, 0.1137, 0.6726, 0.1105, 0.6726, 0.1137, 0.6726, 0.1169, 0.6726, 0.1169, 0.6726, 0.1137, 0.6726, 0.1137, 0.6726, 0.1169, 0.6726, 0.1169, 0.6726, 0.1137, 0.6726, 0.1105, 0.6726, 0.1137, 0.6726, 0.1137, 0.6726, 0.1105, 0.6726, 0.1087, 0.663, 0.1055, 0.663, 0.1055, 0.663, 0.1087, 0.663, 0.1055, 0.663, 0.1023, 0.663, 0.1023, 0.663, 0.1055, 0.663, 0.1055, 0.663, 0.1023, 0.663, 0.1023, 0.663, 0.1055, 0.663, 0.1087, 0.663, 0.1055, 0.663, 0.1055, 0.663, 0.1087, 0.663, 0.1073, 0.6715, 0.1105, 0.6715, 0.1105, 0.6723, 0.1073, 0.6723, 0.1041, 0.6715, 0.1073, 0.6715, 0.1073, 0.6723, 0.1041, 0.6723, 0.1137, 0.6716, 0.1169, 0.6726, 0.1169, 0.6726, 0.1137, 0.6723, 0.1105, 0.6715, 0.1137, 0.6716, 0.1137, 0.6723, 0.1105, 0.6723, 0.1055, 0.6639, 0.1023, 0.663, 0.1023, 0.663, 0.1055, 0.6632, 0.1087, 0.663, 0.1055, 0.6639, 0.1055, 0.6632, 0.1087, 0.663, 0.1009, 0.6716, 0.1041, 0.6715, 0.1041, 0.6723, 0.1009, 0.6723, 0.09773, 0.6726, 0.1009, 0.6716, 0.1009, 0.6723, 0.09773, 0.6726])
me_plane_003.materials.append(mat_pandamat)
me_plane_003.update()
me_plane_004 = bpy.data.meshes.new('Plane.004')
me_plane_004.from_pydata([(-1.886, 19.15, 30.97), (-1.886, 22.36, 30.97), (1.885, 19.15, 30.97), (1.885, 22.36, 30.97), (-1.371, 19.38, 37.26), (-1.371, 22.13, 37.26), (1.371, 22.13, 37.26), (1.371, 19.38, 37.26), (-2.509, 18.48, 32.46), (-2.456, 18.11, 35.42), (-2.456, 23.41, 35.42), (-2.509, 23.03, 32.46), (2.509, 23.03, 32.46), (2.456, 23.41, 35.42), (2.456, 18.11, 35.42), (2.509, 18.48, 32.46), (-1.676, 19.33, 28.9), (-2.593, 20.76, 30.97), (-1.676, 22.18, 28.9), (1.675, 19.33, 28.9), (1.675, 22.18, 28.9), (2.592, 20.76, 30.97), (-0.0003548, 18.55, 30.97), (-0.0003548, 22.96, 30.97), (-1.607, 20.76, 37.37), (1.607, 20.76, 37.37), (-0.0004345, 19.18, 37.37), (-0.0004345, 22.34, 37.37), (-2.619, 18.13, 33.79), (-3.376, 20.76, 35.42), (-2.619, 23.39, 33.79), (-3.45, 20.76, 32.46), (2.619, 23.39, 33.79), (3.376, 20.76, 35.42), (2.619, 18.13, 33.79), (3.45, 20.76, 32.46), (-1.205e-05, 17.63, 32.46), (-3.16e-05, 17.11, 35.42), (-1.205e-05, 23.89, 32.46), (-3.16e-05, 24.4, 35.42), (-1.992, 22.87, 36.66), (-1.992, 18.65, 36.66), (-2.197, 22.64, 31.88), (-2.197, 18.87, 31.88), (1.992, 18.65, 36.66), (2.197, 18.87, 31.88), (1.992, 22.87, 36.66), (2.197, 22.64, 31.88), (-2.306, 20.76, 28.87), (2.305, 20.76, 28.87), (2.727, 20.76, 36.67), (-0.00043, 18.8, 28.87), (-0.00043, 22.72, 28.87), (-0.0001834, 18.16, 31.88), (-0.000239, 17.88, 36.67), (-0.000239, 23.64, 36.67), (-0.0005066, 20.76, 37.6), (-3.021, 20.76, 31.88), (-0.0001834, 23.35, 31.88), (3.021, 20.76, 31.88), (-3.601, 20.76, 33.79), (3.601, 20.76, 33.79), (4.958e-05, 17.14, 33.79), (4.958e-05, 24.38, 33.79), (-2.727, 20.76, 36.67), (-0.0002326, 18.57, 31.28), (-1.876, 19.17, 31.28), (1.875, 19.17, 31.28), (-2.579, 20.78, 31.28), (-1.876, 22.39, 31.28), (-0.0002326, 22.99, 31.28), (1.875, 22.39, 31.28), (2.578, 20.78, 31.28)], [], [(0, 17, 48, 16), (17, 1, 18, 48), (49, 20, 3, 21), (19, 49, 21, 2), (14, 33, 50, 44), (33, 13, 46, 50), (50, 46, 6, 25), (44, 50, 25, 7), (51, 19, 2, 22), (16, 51, 22, 0), (52, 18, 1, 23), (20, 52, 23, 3), (66, 65, 53, 43), (65, 67, 45, 53), (53, 45, 15, 36), (43, 53, 36, 8), (9, 37, 54, 41), (37, 14, 44, 54), (54, 44, 7, 26), (41, 54, 26, 4), (13, 39, 55, 46), (39, 10, 40, 55), (55, 40, 5, 27), (46, 55, 27, 6), (7, 25, 56, 26), (25, 6, 27, 56), (56, 27, 5, 24), (26, 56, 24, 4), (69, 68, 57, 42), (68, 66, 43, 57), (57, 43, 8, 31), (42, 57, 31, 11), (71, 70, 58, 47), (70, 69, 42, 58), (58, 42, 11, 38), (47, 58, 38, 12), (67, 72, 59, 45), (72, 71, 47, 59), (59, 47, 12, 35), (45, 59, 35, 15), (9, 29, 60, 28), (29, 10, 30, 60), (60, 30, 11, 31), (28, 60, 31, 8), (13, 33, 61, 32), (33, 14, 34, 61), (61, 34, 15, 35), (32, 61, 35, 12), (8, 36, 62, 28), (36, 15, 34, 62), (62, 34, 14, 37), (28, 62, 37, 9), (12, 38, 63, 32), (38, 11, 30, 63), (63, 30, 10, 39), (32, 63, 39, 13), (10, 29, 64, 40), (29, 9, 41, 64), (64, 41, 4, 24), (40, 64, 24, 5), (21, 3, 71, 72), (2, 21, 72, 67), (23, 1, 69, 70), (3, 23, 70, 71), (17, 0, 66, 68), (1, 17, 68, 69), (22, 2, 67, 65), (0, 22, 65, 66)])
me_plane_004.polygons.foreach_set('use_smooth', [True] * 68)
_k = set([(65, 66), (65, 67), (66, 68), (67, 72), (68, 69), (69, 70), (70, 71), (71, 72)])
me_plane_004.attributes.new('sharp_edge', 'BOOLEAN', 'EDGE').data.foreach_set('value', [ (min(e.vertices), max(e.vertices)) in _k for e in me_plane_004.edges])
_uv = me_plane_004.uv_layers.new(name='UVMap')
_uv.uv.foreach_set('vector', [0.1023, 0.663, 0.1055, 0.6639, 0.1055, 0.6663, 0.1023, 0.6662, 0.1055, 0.6639, 0.1087, 0.663, 0.1087, 0.6662, 0.1055, 0.6663, 0.1073, 0.6693, 0.1105, 0.6693, 0.1105, 0.6715, 0.1073, 0.6715, 0.1041, 0.6693, 0.1073, 0.6693, 0.1073, 0.6715, 0.1041, 0.6715, 0.1041, 0.6726, 0.1073, 0.6726, 0.1073, 0.6727, 0.1041, 0.6726, 0.1073, 0.6726, 0.1105, 0.6726, 0.1105, 0.6726, 0.1073, 0.6727, 0.1073, 0.6727, 0.1105, 0.6726, 0.1105, 0.6726, 0.1073, 0.6735, 0.1041, 0.6726, 0.1073, 0.6727, 0.1073, 0.6735, 0.1041, 0.6726, 0.1009, 0.6693, 0.1041, 0.6693, 0.1041, 0.6715, 0.1009, 0.6716, 0.09773, 0.6694, 0.1009, 0.6693, 0.1009, 0.6716, 0.09773, 0.6726, 0.1137, 0.6693, 0.1169, 0.6694, 0.1169, 0.6726, 0.1137, 0.6716, 0.1105, 0.6693, 0.1137, 0.6693, 0.1137, 0.6716, 0.1105, 0.6715, 0.09773, 0.6726, 0.1009, 0.6723, 0.1009, 0.6725, 0.09773, 0.6726, 0.1009, 0.6723, 0.1041, 0.6722, 0.1041, 0.6725, 0.1009, 0.6725, 0.1009, 0.6725, 0.1041, 0.6725, 0.1041, 0.6726, 0.1009, 0.6726, 0.09773, 0.6726, 0.1009, 0.6725, 0.1009, 0.6726, 0.09773, 0.6726, 0.09773, 0.6726, 0.1009, 0.6726, 0.1009, 0.6726, 0.09773, 0.6726, 0.1009, 0.6726, 0.1041, 0.6726, 0.1041, 0.6726, 0.1009, 0.6726, 0.1009, 0.6726, 0.1041, 0.6726, 0.1041, 0.6726, 0.1009, 0.6726, 0.09773, 0.6726, 0.1009, 0.6726, 0.1009, 0.6726, 0.09773, 0.6726, 0.1105, 0.6726, 0.1137, 0.6726, 0.1137, 0.6726, 0.1105, 0.6726, 0.1137, 0.6726, 0.1169, 0.6726, 0.1169, 0.6726, 0.1137, 0.6726, 0.1137, 0.6726, 0.1169, 0.6726, 0.1169, 0.6726, 0.1137, 0.6726, 0.1105, 0.6726, 0.1137, 0.6726, 0.1137, 0.6726, 0.1105, 0.6726, 0.1041, 0.6726, 0.1073, 0.6735, 0.1073, 0.6759, 0.1041, 0.6758, 0.1073, 0.6735, 0.1105, 0.6726, 0.1105, 0.6758, 0.1073, 0.6759, 0.1073, 0.6759, 0.1105, 0.6758, 0.1105, 0.679, 0.1073, 0.679, 0.1041, 0.6758, 0.1073, 0.6759, 0.1073, 0.679, 0.1041, 0.679, 0.1087, 0.663, 0.1055, 0.6633, 0.1055, 0.6631, 0.1087, 0.663, 0.1055, 0.6633, 0.1023, 0.663, 0.1023, 0.663, 0.1055, 0.6631, 0.1055, 0.6631, 0.1023, 0.663, 0.1023, 0.663, 0.1055, 0.663, 0.1087, 0.663, 0.1055, 0.6631, 0.1055, 0.663, 0.1087, 0.663, 0.1105, 0.6722, 0.1137, 0.6723, 0.1137, 0.6725, 0.1105, 0.6725, 0.1137, 0.6723, 0.1169, 0.6726, 0.1169, 0.6726, 0.1137, 0.6725, 0.1137, 0.6725, 0.1169, 0.6726, 0.1169, 0.6726, 0.1137, 0.6726, 0.1105, 0.6725, 0.1137, 0.6725, 0.1137, 0.6726, 0.1105, 0.6726, 0.1041, 0.6722, 0.1073, 0.6722, 0.1073, 0.6725, 0.1041, 0.6725, 0.1073, 0.6722, 0.1105, 0.6722, 0.1105, 0.6725, 0.1073, 0.6725, 0.1073, 0.6725, 0.1105, 0.6725, 0.1105, 0.6726, 0.1073, 0.6726, 0.1041, 0.6725, 0.1073, 0.6725, 0.1073, 0.6726, 0.1041, 0.6726, 0.1023, 0.663, 0.1055, 0.663, 0.1055, 0.663, 0.1023, 0.663, 0.1055, 0.663, 0.1087, 0.663, 0.1087, 0.663, 0.1055, 0.663, 0.1055, 0.663, 0.1087, 0.663, 0.1087, 0.663, 0.1055, 0.663, 0.1023, 0.663, 0.1055, 0.663, 0.1055, 0.663, 0.1023, 0.663, 0.1105, 0.6726, 0.1073, 0.6726, 0.1073, 0.6726, 0.1105, 0.6726, 0.1073, 0.6726, 0.1041, 0.6726, 0.1041, 0.6726, 0.1073, 0.6726, 0.1073, 0.6726, 0.1041, 0.6726, 0.1041, 0.6726, 0.1073, 0.6726, 0.1105, 0.6726, 0.1073, 0.6726, 0.1073, 0.6726, 0.1105, 0.6726, 0.09773, 0.6726, 0.1009, 0.6726, 0.1009, 0.6726, 0.09773, 0.6726, 0.1009, 0.6726, 0.1041, 0.6726, 0.1041, 0.6726, 0.1009, 0.6726, 0.1009, 0.6726, 0.1041, 0.6726, 0.1041, 0.6726, 0.1009, 0.6726, 0.09773, 0.6726, 0.1009, 0.6726, 0.1009, 0.6726, 0.09773, 0.6726, 0.1105, 0.6726, 0.1137, 0.6726, 0.1137, 0.6726, 0.1105, 0.6726, 0.1137, 0.6726, 0.1169, 0.6726, 0.1169, 0.6726, 0.1137, 0.6726, 0.1137, 0.6726, 0.1169, 0.6726, 0.1169, 0.6726, 0.1137, 0.6726, 0.1105, 0.6726, 0.1137, 0.6726, 0.1137, 0.6726, 0.1105, 0.6726, 0.1087, 0.663, 0.1055, 0.663, 0.1055, 0.663, 0.1087, 0.663, 0.1055, 0.663, 0.1023, 0.663, 0.1023, 0.663, 0.1055, 0.663, 0.1055, 0.663, 0.1023, 0.663, 0.1023, 0.663, 0.1055, 0.663, 0.1087, 0.663, 0.1055, 0.663, 0.1055, 0.663, 0.1087, 0.663, 0.1073, 0.6715, 0.1105, 0.6715, 0.1105, 0.6722, 0.1073, 0.6722, 0.1041, 0.6715, 0.1073, 0.6715, 0.1073, 0.6722, 0.1041, 0.6722, 0.1137, 0.6716, 0.1169, 0.6726, 0.1169, 0.6726, 0.1137, 0.6723, 0.1105, 0.6715, 0.1137, 0.6716, 0.1137, 0.6723, 0.1105, 0.6722, 0.1055, 0.6639, 0.1023, 0.663, 0.1023, 0.663, 0.1055, 0.6633, 0.1087, 0.663, 0.1055, 0.6639, 0.1055, 0.6633, 0.1087, 0.663, 0.1009, 0.6716, 0.1041, 0.6715, 0.1041, 0.6722, 0.1009, 0.6723, 0.09773, 0.6726, 0.1009, 0.6716, 0.1009, 0.6723, 0.09773, 0.6726])
me_plane_004.materials.append(mat_pandamat)
me_plane_004.update()

# ---- objects
ob_nightstand_body = bpy.data.objects.new('Nightstand Body', me_plane_024)
ob_upper_drawer = bpy.data.objects.new('Upper Drawer', me_plane_001)
ob_lower_drawer = bpy.data.objects.new('Lower Drawer', me_plane_002)
ob_upper_drawer_knob = bpy.data.objects.new('Upper Drawer Knob', me_plane_003)
ob_lower_drawer_knob = bpy.data.objects.new('Lower Drawer Knob', me_plane_004)

# ---- transforms, parenting, visibility, modifiers, constraints
ob_nightstand_body.location = (0.0, 0.0, 0.0)
ob_nightstand_body.rotation_euler = (1.571, -0.0, 0.0)
ob_nightstand_body.scale = (0.01, 0.01, 0.01)
ob_nightstand_body.color = (0.8, 0.8, 0.8, 1.0)
_m = ob_nightstand_body.modifiers.new('Smooth by Angle', 'NODES')
_m.node_group = ng_smooth_by_angle
_m.use_pin_to_last = True
_m.show_group_selector = False
ob_upper_drawer.location = (0.0, -2.181e-06, 0.0)
ob_upper_drawer.rotation_euler = (1.571, -0.0, 0.0)
ob_upper_drawer.scale = (0.01, 0.01, 0.01)
ob_upper_drawer.color = (0.8, 0.8, 0.8, 1.0)
ob_lower_drawer.location = (0.0, -2.181e-06, 0.0)
ob_lower_drawer.rotation_euler = (1.571, -0.0, 0.0)
ob_lower_drawer.scale = (0.01, 0.01, 0.01)
ob_lower_drawer.color = (0.8, 0.8, 0.8, 1.0)
ob_upper_drawer_knob.location = (0.0, -2.181e-06, 0.0)
ob_upper_drawer_knob.rotation_euler = (1.571, -0.0, 0.0)
ob_upper_drawer_knob.scale = (0.01, 0.01, 0.01)
ob_upper_drawer_knob.color = (0.8, 0.8, 0.8, 1.0)
ob_lower_drawer_knob.location = (0.0, -2.181e-06, 0.0)
ob_lower_drawer_knob.rotation_euler = (1.571, -0.0, 0.0)
ob_lower_drawer_knob.scale = (0.01, 0.01, 0.01)
ob_lower_drawer_knob.color = (0.8, 0.8, 0.8, 1.0)

# ---- collection membership
col_collection.objects.link(ob_nightstand_body)
col_collection.objects.link(ob_upper_drawer)
col_collection.objects.link(ob_lower_drawer)
col_collection.objects.link(ob_upper_drawer_knob)
col_collection.objects.link(ob_lower_drawer_knob)

# ---- scene / render settings (as saved in the file)
scene.frame_start = 1; scene.frame_end = 250; scene.frame_set(1)
scene.render.engine = 'BLENDER_EEVEE_NEXT'
bpy.context.view_layer.update()

# ---- added for rendering (the .blend has no active camera and no usable light): camera, sun
cam_auto = bpy.data.cameras.new('AutoCamera')
cam_auto.lens = 50.0
cam_auto.sensor_width = 36.0
cam_auto.clip_end = 1000.0
ob_auto_camera = bpy.data.objects.new('AutoCamera', cam_auto)
scene.collection.objects.link(ob_auto_camera)
ob_auto_camera.location = (1.07896, -1.30325, 1.13115)
ob_auto_camera.rotation_euler = (1.09748, -7.21219e-08, 0.694738)
scene.camera = ob_auto_camera
light_auto_sun = bpy.data.lights.new('AutoSun', 'SUN')
light_auto_sun.energy = 3.0
light_auto_sun.angle = 0.0523599
ob_auto_sun = bpy.data.objects.new('AutoSun', light_auto_sun)
scene.collection.objects.link(ob_auto_sun)
ob_auto_sun.rotation_euler = (0.872665, 0.174533, 0.523599)
bpy.context.view_layer.update()
